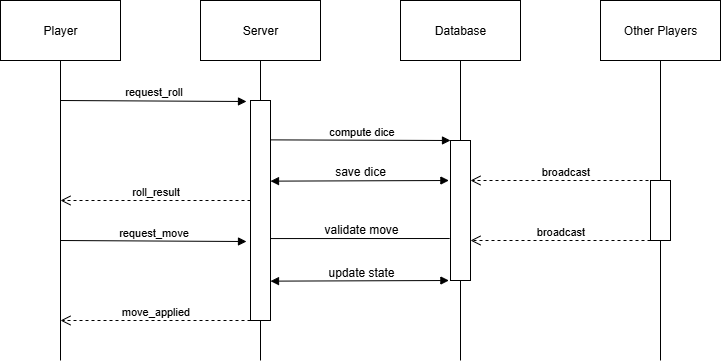

The diagram above was exported from draw.io. Its source (the exported page's mxGraphModel, read from the mxfile embedded in the PNG):
<mxGraphModel dx="1042" dy="562" grid="1" gridSize="10" guides="1" tooltips="1" connect="1" arrows="1" fold="1" page="1" pageScale="1" pageWidth="850" pageHeight="1100" math="0" shadow="0">
  <root>
    <mxCell id="0" />
    <mxCell id="1" parent="0" />
    <mxCell id="b2aGbUvs3mjMHQVnxFLT-4" value="Player" style="rounded=0;whiteSpace=wrap;html=1;" vertex="1" parent="1">
      <mxGeometry x="80" y="40" width="120" height="60" as="geometry" />
    </mxCell>
    <mxCell id="b2aGbUvs3mjMHQVnxFLT-6" value="" style="endArrow=none;html=1;rounded=0;entryX=0.5;entryY=1;entryDx=0;entryDy=0;" edge="1" parent="1" target="b2aGbUvs3mjMHQVnxFLT-4">
      <mxGeometry width="50" height="50" relative="1" as="geometry">
        <mxPoint x="140" y="400" as="sourcePoint" />
        <mxPoint x="450" y="270" as="targetPoint" />
      </mxGeometry>
    </mxCell>
    <mxCell id="b2aGbUvs3mjMHQVnxFLT-7" value="Server" style="rounded=0;whiteSpace=wrap;html=1;" vertex="1" parent="1">
      <mxGeometry x="280" y="40" width="120" height="60" as="geometry" />
    </mxCell>
    <mxCell id="b2aGbUvs3mjMHQVnxFLT-8" value="Database" style="rounded=0;whiteSpace=wrap;html=1;" vertex="1" parent="1">
      <mxGeometry x="480" y="40" width="120" height="60" as="geometry" />
    </mxCell>
    <mxCell id="b2aGbUvs3mjMHQVnxFLT-9" value="Other Players" style="rounded=0;whiteSpace=wrap;html=1;" vertex="1" parent="1">
      <mxGeometry x="680" y="40" width="120" height="60" as="geometry" />
    </mxCell>
    <mxCell id="b2aGbUvs3mjMHQVnxFLT-10" value="" style="rounded=0;whiteSpace=wrap;html=1;" vertex="1" parent="1">
      <mxGeometry x="330" y="140" width="20" height="220" as="geometry" />
    </mxCell>
    <mxCell id="b2aGbUvs3mjMHQVnxFLT-12" value="" style="endArrow=none;html=1;rounded=0;exitX=0.5;exitY=0;exitDx=0;exitDy=0;entryX=0.5;entryY=1;entryDx=0;entryDy=0;" edge="1" parent="1" source="b2aGbUvs3mjMHQVnxFLT-10" target="b2aGbUvs3mjMHQVnxFLT-7">
      <mxGeometry width="50" height="50" relative="1" as="geometry">
        <mxPoint x="330" y="140" as="sourcePoint" />
        <mxPoint x="380" y="90" as="targetPoint" />
      </mxGeometry>
    </mxCell>
    <mxCell id="b2aGbUvs3mjMHQVnxFLT-13" value="" style="endArrow=none;html=1;rounded=0;exitX=0.5;exitY=0;exitDx=0;exitDy=0;entryX=0.5;entryY=1;entryDx=0;entryDy=0;" edge="1" parent="1">
      <mxGeometry width="50" height="50" relative="1" as="geometry">
        <mxPoint x="340" y="400" as="sourcePoint" />
        <mxPoint x="340" y="360" as="targetPoint" />
      </mxGeometry>
    </mxCell>
    <mxCell id="b2aGbUvs3mjMHQVnxFLT-17" value="" style="rounded=0;whiteSpace=wrap;html=1;" vertex="1" parent="1">
      <mxGeometry x="530" y="180" width="20" height="140" as="geometry" />
    </mxCell>
    <mxCell id="b2aGbUvs3mjMHQVnxFLT-18" value="" style="endArrow=none;html=1;rounded=0;exitX=0.5;exitY=0;exitDx=0;exitDy=0;entryX=0.5;entryY=1;entryDx=0;entryDy=0;" edge="1" source="b2aGbUvs3mjMHQVnxFLT-17" parent="1">
      <mxGeometry width="50" height="50" relative="1" as="geometry">
        <mxPoint x="530" y="140" as="sourcePoint" />
        <mxPoint x="540" y="100" as="targetPoint" />
      </mxGeometry>
    </mxCell>
    <mxCell id="b2aGbUvs3mjMHQVnxFLT-19" value="" style="endArrow=none;html=1;rounded=0;exitX=0.5;exitY=0;exitDx=0;exitDy=0;entryX=0.5;entryY=1;entryDx=0;entryDy=0;" edge="1" parent="1" target="b2aGbUvs3mjMHQVnxFLT-17">
      <mxGeometry width="50" height="50" relative="1" as="geometry">
        <mxPoint x="540" y="400" as="sourcePoint" />
        <mxPoint x="540" y="360" as="targetPoint" />
      </mxGeometry>
    </mxCell>
    <mxCell id="b2aGbUvs3mjMHQVnxFLT-20" value="" style="rounded=0;whiteSpace=wrap;html=1;" vertex="1" parent="1">
      <mxGeometry x="730" y="220" width="20" height="60" as="geometry" />
    </mxCell>
    <mxCell id="b2aGbUvs3mjMHQVnxFLT-21" value="" style="endArrow=none;html=1;rounded=0;exitX=0.5;exitY=0;exitDx=0;exitDy=0;entryX=0.5;entryY=1;entryDx=0;entryDy=0;" edge="1" source="b2aGbUvs3mjMHQVnxFLT-20" parent="1">
      <mxGeometry width="50" height="50" relative="1" as="geometry">
        <mxPoint x="730" y="140" as="sourcePoint" />
        <mxPoint x="740" y="100" as="targetPoint" />
      </mxGeometry>
    </mxCell>
    <mxCell id="b2aGbUvs3mjMHQVnxFLT-22" value="" style="endArrow=none;html=1;rounded=0;exitX=0.5;exitY=0;exitDx=0;exitDy=0;entryX=0.5;entryY=1;entryDx=0;entryDy=0;" edge="1" target="b2aGbUvs3mjMHQVnxFLT-20" parent="1">
      <mxGeometry width="50" height="50" relative="1" as="geometry">
        <mxPoint x="740" y="400" as="sourcePoint" />
        <mxPoint x="740" y="360" as="targetPoint" />
      </mxGeometry>
    </mxCell>
    <mxCell id="b2aGbUvs3mjMHQVnxFLT-26" value="move_applied" style="html=1;verticalAlign=bottom;endArrow=open;dashed=1;endSize=8;curved=0;rounded=0;exitX=0;exitY=1;exitDx=0;exitDy=0;" edge="1" parent="1" source="b2aGbUvs3mjMHQVnxFLT-10">
      <mxGeometry relative="1" as="geometry">
        <mxPoint x="310" y="360" as="sourcePoint" />
        <mxPoint x="140" y="360" as="targetPoint" />
      </mxGeometry>
    </mxCell>
    <mxCell id="b2aGbUvs3mjMHQVnxFLT-27" value="request_move" style="html=1;verticalAlign=bottom;endArrow=block;curved=0;rounded=0;entryX=-0.2;entryY=0.641;entryDx=0;entryDy=0;entryPerimeter=0;" edge="1" parent="1" target="b2aGbUvs3mjMHQVnxFLT-10">
      <mxGeometry width="80" relative="1" as="geometry">
        <mxPoint x="140" y="280" as="sourcePoint" />
        <mxPoint x="260" y="280" as="targetPoint" />
      </mxGeometry>
    </mxCell>
    <mxCell id="b2aGbUvs3mjMHQVnxFLT-28" value="request_roll" style="html=1;verticalAlign=bottom;endArrow=block;curved=0;rounded=0;entryX=-0.2;entryY=0.641;entryDx=0;entryDy=0;entryPerimeter=0;" edge="1" parent="1">
      <mxGeometry width="80" relative="1" as="geometry">
        <mxPoint x="140" y="140" as="sourcePoint" />
        <mxPoint x="326" y="141" as="targetPoint" />
      </mxGeometry>
    </mxCell>
    <mxCell id="b2aGbUvs3mjMHQVnxFLT-29" value="roll_result" style="html=1;verticalAlign=bottom;endArrow=open;dashed=1;endSize=8;curved=0;rounded=0;exitX=0;exitY=1;exitDx=0;exitDy=0;" edge="1" parent="1">
      <mxGeometry relative="1" as="geometry">
        <mxPoint x="330" y="240" as="sourcePoint" />
        <mxPoint x="140" y="240" as="targetPoint" />
      </mxGeometry>
    </mxCell>
    <mxCell id="b2aGbUvs3mjMHQVnxFLT-30" value="compute dice" style="html=1;verticalAlign=bottom;endArrow=block;curved=0;rounded=0;exitX=1.04;exitY=0.179;exitDx=0;exitDy=0;exitPerimeter=0;" edge="1" parent="1" source="b2aGbUvs3mjMHQVnxFLT-10">
      <mxGeometry width="80" relative="1" as="geometry">
        <mxPoint x="450" y="180" as="sourcePoint" />
        <mxPoint x="530" y="180" as="targetPoint" />
      </mxGeometry>
    </mxCell>
    <mxCell id="b2aGbUvs3mjMHQVnxFLT-31" value="" style="endArrow=block;startArrow=block;endFill=1;startFill=1;html=1;rounded=0;entryX=-0.08;entryY=0.424;entryDx=0;entryDy=0;entryPerimeter=0;" edge="1" parent="1">
      <mxGeometry width="160" relative="1" as="geometry">
        <mxPoint x="350" y="220.64" as="sourcePoint" />
        <mxPoint x="528.4000000000001" y="220" as="targetPoint" />
      </mxGeometry>
    </mxCell>
    <mxCell id="b2aGbUvs3mjMHQVnxFLT-32" value="" style="endArrow=block;startArrow=block;endFill=1;startFill=1;html=1;rounded=0;entryX=-0.08;entryY=0.424;entryDx=0;entryDy=0;entryPerimeter=0;" edge="1" parent="1">
      <mxGeometry width="160" relative="1" as="geometry">
        <mxPoint x="350" y="320.64" as="sourcePoint" />
        <mxPoint x="528.4000000000001" y="320" as="targetPoint" />
      </mxGeometry>
    </mxCell>
    <mxCell id="b2aGbUvs3mjMHQVnxFLT-34" value="" style="endArrow=none;html=1;rounded=0;entryX=-0.04;entryY=0.693;entryDx=0;entryDy=0;entryPerimeter=0;exitX=1;exitY=0.623;exitDx=0;exitDy=0;exitPerimeter=0;" edge="1" parent="1">
      <mxGeometry width="50" height="50" relative="1" as="geometry">
        <mxPoint x="350" y="278.05999999999995" as="sourcePoint" />
        <mxPoint x="529.2" y="278.02" as="targetPoint" />
      </mxGeometry>
    </mxCell>
    <mxCell id="b2aGbUvs3mjMHQVnxFLT-35" value="save dice" style="text;html=1;align=center;verticalAlign=middle;whiteSpace=wrap;rounded=0;" vertex="1" parent="1">
      <mxGeometry x="410" y="196" width="60" height="30" as="geometry" />
    </mxCell>
    <mxCell id="b2aGbUvs3mjMHQVnxFLT-36" value="validate move" style="text;html=1;align=center;verticalAlign=middle;whiteSpace=wrap;rounded=0;" vertex="1" parent="1">
      <mxGeometry x="401" y="254" width="80" height="30" as="geometry" />
    </mxCell>
    <mxCell id="b2aGbUvs3mjMHQVnxFLT-37" value="update state" style="text;html=1;align=center;verticalAlign=middle;whiteSpace=wrap;rounded=0;" vertex="1" parent="1">
      <mxGeometry x="396" y="297" width="90" height="30" as="geometry" />
    </mxCell>
    <mxCell id="b2aGbUvs3mjMHQVnxFLT-38" value="broadcast" style="html=1;verticalAlign=bottom;endArrow=open;dashed=1;endSize=8;curved=0;rounded=0;exitX=0;exitY=1;exitDx=0;exitDy=0;" edge="1" parent="1">
      <mxGeometry relative="1" as="geometry">
        <mxPoint x="740" y="220" as="sourcePoint" />
        <mxPoint x="550" y="220" as="targetPoint" />
      </mxGeometry>
    </mxCell>
    <mxCell id="b2aGbUvs3mjMHQVnxFLT-39" value="broadcast" style="html=1;verticalAlign=bottom;endArrow=open;dashed=1;endSize=8;curved=0;rounded=0;exitX=0;exitY=1;exitDx=0;exitDy=0;" edge="1" parent="1">
      <mxGeometry relative="1" as="geometry">
        <mxPoint x="730" y="280" as="sourcePoint" />
        <mxPoint x="550" y="280" as="targetPoint" />
      </mxGeometry>
    </mxCell>
  </root>
</mxGraphModel>